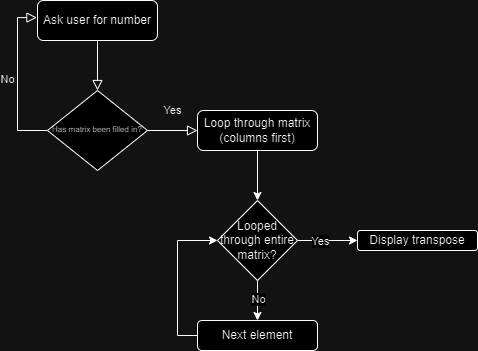

The diagram above was exported from draw.io. Its source (the exported page's mxGraphModel, read from the mxfile embedded in the PNG):
<mxGraphModel dx="683" dy="371" grid="1" gridSize="10" guides="1" tooltips="1" connect="1" arrows="1" fold="1" page="1" pageScale="1" pageWidth="827" pageHeight="1169" math="0" shadow="0">
  <root>
    <mxCell id="WIyWlLk6GJQsqaUBKTNV-0" />
    <mxCell id="WIyWlLk6GJQsqaUBKTNV-1" parent="WIyWlLk6GJQsqaUBKTNV-0" />
    <mxCell id="WIyWlLk6GJQsqaUBKTNV-2" value="" style="rounded=0;html=1;jettySize=auto;orthogonalLoop=1;fontSize=11;endArrow=block;endFill=0;endSize=8;strokeWidth=1;shadow=0;labelBackgroundColor=none;edgeStyle=orthogonalEdgeStyle;" parent="WIyWlLk6GJQsqaUBKTNV-1" source="WIyWlLk6GJQsqaUBKTNV-3" target="WIyWlLk6GJQsqaUBKTNV-6" edge="1">
      <mxGeometry relative="1" as="geometry" />
    </mxCell>
    <mxCell id="WIyWlLk6GJQsqaUBKTNV-3" value="Ask user for number" style="rounded=1;whiteSpace=wrap;html=1;fontSize=12;glass=0;strokeWidth=1;shadow=0;" parent="WIyWlLk6GJQsqaUBKTNV-1" vertex="1">
      <mxGeometry x="160" y="80" width="120" height="40" as="geometry" />
    </mxCell>
    <mxCell id="WIyWlLk6GJQsqaUBKTNV-4" value="Yes" style="rounded=0;html=1;jettySize=auto;orthogonalLoop=1;fontSize=11;endArrow=block;endFill=0;endSize=8;strokeWidth=1;shadow=0;labelBackgroundColor=none;edgeStyle=orthogonalEdgeStyle;entryX=0;entryY=0.5;entryDx=0;entryDy=0;" parent="WIyWlLk6GJQsqaUBKTNV-1" source="WIyWlLk6GJQsqaUBKTNV-6" target="WIyWlLk6GJQsqaUBKTNV-7" edge="1">
      <mxGeometry y="20" relative="1" as="geometry">
        <mxPoint as="offset" />
      </mxGeometry>
    </mxCell>
    <mxCell id="WIyWlLk6GJQsqaUBKTNV-5" value="No" style="edgeStyle=orthogonalEdgeStyle;rounded=0;html=1;jettySize=auto;orthogonalLoop=1;fontSize=11;endArrow=block;endFill=0;endSize=8;strokeWidth=1;shadow=0;labelBackgroundColor=none;exitX=0;exitY=0.5;exitDx=0;exitDy=0;entryX=-0.005;entryY=0.427;entryDx=0;entryDy=0;entryPerimeter=0;" parent="WIyWlLk6GJQsqaUBKTNV-1" source="WIyWlLk6GJQsqaUBKTNV-6" target="WIyWlLk6GJQsqaUBKTNV-3" edge="1">
      <mxGeometry y="10" relative="1" as="geometry">
        <mxPoint as="offset" />
      </mxGeometry>
    </mxCell>
    <mxCell id="WIyWlLk6GJQsqaUBKTNV-6" value="&lt;font style=&quot;font-size: 8px;&quot;&gt;Has matrix been filled in?&lt;/font&gt;" style="rhombus;whiteSpace=wrap;html=1;shadow=0;fontFamily=Helvetica;fontSize=12;align=center;strokeWidth=1;spacing=6;spacingTop=-4;" parent="WIyWlLk6GJQsqaUBKTNV-1" vertex="1">
      <mxGeometry x="170" y="170" width="100" height="80" as="geometry" />
    </mxCell>
    <mxCell id="WIyWlLk6GJQsqaUBKTNV-7" value="Loop through matrix (columns first)" style="rounded=1;whiteSpace=wrap;html=1;fontSize=12;glass=0;strokeWidth=1;shadow=0;" parent="WIyWlLk6GJQsqaUBKTNV-1" vertex="1">
      <mxGeometry x="320" y="190" width="120" height="40" as="geometry" />
    </mxCell>
    <mxCell id="9GxfGiB0D4p7j1iRTkJN-1" value="Looped through entire matrix?" style="rhombus;whiteSpace=wrap;html=1;" vertex="1" parent="WIyWlLk6GJQsqaUBKTNV-1">
      <mxGeometry x="340" y="280" width="80" height="80" as="geometry" />
    </mxCell>
    <mxCell id="9GxfGiB0D4p7j1iRTkJN-2" value="" style="endArrow=classic;html=1;rounded=0;entryX=0.5;entryY=0;entryDx=0;entryDy=0;exitX=0.5;exitY=1;exitDx=0;exitDy=0;" edge="1" parent="WIyWlLk6GJQsqaUBKTNV-1" source="WIyWlLk6GJQsqaUBKTNV-7" target="9GxfGiB0D4p7j1iRTkJN-1">
      <mxGeometry width="50" height="50" relative="1" as="geometry">
        <mxPoint x="280" y="280" as="sourcePoint" />
        <mxPoint x="330" y="230" as="targetPoint" />
      </mxGeometry>
    </mxCell>
    <mxCell id="9GxfGiB0D4p7j1iRTkJN-3" value="Next element" style="rounded=1;whiteSpace=wrap;html=1;" vertex="1" parent="WIyWlLk6GJQsqaUBKTNV-1">
      <mxGeometry x="320" y="400" width="120" height="30" as="geometry" />
    </mxCell>
    <mxCell id="9GxfGiB0D4p7j1iRTkJN-4" value="" style="endArrow=classic;html=1;rounded=0;entryX=0.5;entryY=0;entryDx=0;entryDy=0;exitX=0.5;exitY=1;exitDx=0;exitDy=0;" edge="1" parent="WIyWlLk6GJQsqaUBKTNV-1" source="9GxfGiB0D4p7j1iRTkJN-1" target="9GxfGiB0D4p7j1iRTkJN-3">
      <mxGeometry width="50" height="50" relative="1" as="geometry">
        <mxPoint x="280" y="280" as="sourcePoint" />
        <mxPoint x="330" y="230" as="targetPoint" />
      </mxGeometry>
    </mxCell>
    <mxCell id="9GxfGiB0D4p7j1iRTkJN-5" value="No" style="edgeLabel;html=1;align=center;verticalAlign=middle;resizable=0;points=[];" vertex="1" connectable="0" parent="9GxfGiB0D4p7j1iRTkJN-4">
      <mxGeometry x="-0.0738" y="1" relative="1" as="geometry">
        <mxPoint as="offset" />
      </mxGeometry>
    </mxCell>
    <mxCell id="9GxfGiB0D4p7j1iRTkJN-6" value="" style="endArrow=classic;html=1;rounded=0;exitX=0;exitY=0.5;exitDx=0;exitDy=0;entryX=0;entryY=0.5;entryDx=0;entryDy=0;" edge="1" parent="WIyWlLk6GJQsqaUBKTNV-1" source="9GxfGiB0D4p7j1iRTkJN-3" target="9GxfGiB0D4p7j1iRTkJN-1">
      <mxGeometry width="50" height="50" relative="1" as="geometry">
        <mxPoint x="280" y="280" as="sourcePoint" />
        <mxPoint x="330" y="230" as="targetPoint" />
        <Array as="points">
          <mxPoint x="300" y="415" />
          <mxPoint x="300" y="320" />
        </Array>
      </mxGeometry>
    </mxCell>
    <mxCell id="9GxfGiB0D4p7j1iRTkJN-7" value="" style="endArrow=classic;html=1;rounded=0;exitX=1;exitY=0.5;exitDx=0;exitDy=0;" edge="1" parent="WIyWlLk6GJQsqaUBKTNV-1" source="9GxfGiB0D4p7j1iRTkJN-1" target="9GxfGiB0D4p7j1iRTkJN-8">
      <mxGeometry width="50" height="50" relative="1" as="geometry">
        <mxPoint x="280" y="370" as="sourcePoint" />
        <mxPoint x="330" y="320" as="targetPoint" />
      </mxGeometry>
    </mxCell>
    <mxCell id="9GxfGiB0D4p7j1iRTkJN-10" value="Yes" style="edgeLabel;html=1;align=center;verticalAlign=middle;resizable=0;points=[];" vertex="1" connectable="0" parent="9GxfGiB0D4p7j1iRTkJN-7">
      <mxGeometry x="-0.2429" y="-1" relative="1" as="geometry">
        <mxPoint as="offset" />
      </mxGeometry>
    </mxCell>
    <mxCell id="9GxfGiB0D4p7j1iRTkJN-8" value="Display transpose" style="rounded=1;whiteSpace=wrap;html=1;" vertex="1" parent="WIyWlLk6GJQsqaUBKTNV-1">
      <mxGeometry x="480" y="310" width="120" height="20" as="geometry" />
    </mxCell>
  </root>
</mxGraphModel>